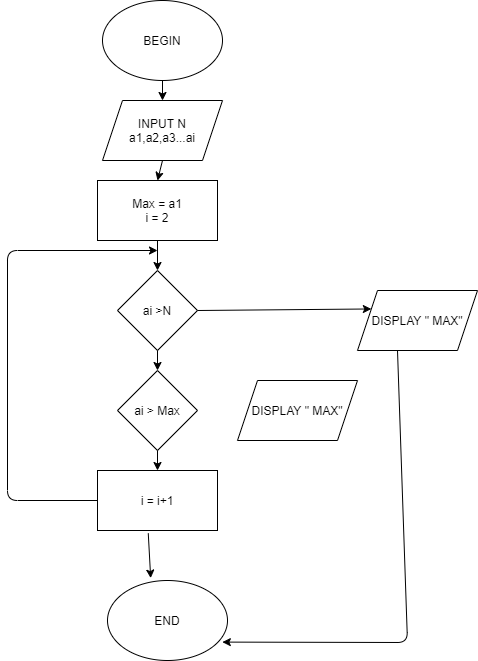

The diagram above was exported from draw.io. Its source (the exported page's mxGraphModel, read from the mxfile embedded in the PNG):
<mxGraphModel dx="1038" dy="523" grid="1" gridSize="10" guides="1" tooltips="1" connect="1" arrows="1" fold="1" page="1" pageScale="1" pageWidth="850" pageHeight="1100" math="0" shadow="0">
  <root>
    <mxCell id="G1KtE6i3-e0A8ea8z2-g-0" />
    <mxCell id="G1KtE6i3-e0A8ea8z2-g-1" parent="G1KtE6i3-e0A8ea8z2-g-0" />
    <mxCell id="G1KtE6i3-e0A8ea8z2-g-3" value="BEGIN" style="ellipse;whiteSpace=wrap;html=1;" vertex="1" parent="G1KtE6i3-e0A8ea8z2-g-1">
      <mxGeometry x="365" width="120" height="80" as="geometry" />
    </mxCell>
    <mxCell id="G1KtE6i3-e0A8ea8z2-g-4" value="Max = a1&lt;br&gt;i = 2" style="rounded=0;whiteSpace=wrap;html=1;" vertex="1" parent="G1KtE6i3-e0A8ea8z2-g-1">
      <mxGeometry x="360" y="180" width="120" height="60" as="geometry" />
    </mxCell>
    <mxCell id="G1KtE6i3-e0A8ea8z2-g-5" value="INPUT N&lt;br&gt;a1,a2,a3...ai" style="shape=parallelogram;perimeter=parallelogramPerimeter;whiteSpace=wrap;html=1;fixedSize=1;" vertex="1" parent="G1KtE6i3-e0A8ea8z2-g-1">
      <mxGeometry x="365" y="100" width="120" height="60" as="geometry" />
    </mxCell>
    <mxCell id="G1KtE6i3-e0A8ea8z2-g-6" value="ai &amp;gt;N" style="rhombus;whiteSpace=wrap;html=1;" vertex="1" parent="G1KtE6i3-e0A8ea8z2-g-1">
      <mxGeometry x="380" y="270" width="80" height="80" as="geometry" />
    </mxCell>
    <mxCell id="G1KtE6i3-e0A8ea8z2-g-8" value="DISPLAY &quot; MAX&quot;" style="shape=parallelogram;perimeter=parallelogramPerimeter;whiteSpace=wrap;html=1;fixedSize=1;" vertex="1" parent="G1KtE6i3-e0A8ea8z2-g-1">
      <mxGeometry x="620" y="290" width="120" height="60" as="geometry" />
    </mxCell>
    <mxCell id="G1KtE6i3-e0A8ea8z2-g-9" value="ai &amp;gt; Max" style="rhombus;whiteSpace=wrap;html=1;" vertex="1" parent="G1KtE6i3-e0A8ea8z2-g-1">
      <mxGeometry x="380" y="370" width="80" height="80" as="geometry" />
    </mxCell>
    <mxCell id="G1KtE6i3-e0A8ea8z2-g-10" value="DISPLAY &quot; MAX&quot;" style="shape=parallelogram;perimeter=parallelogramPerimeter;whiteSpace=wrap;html=1;fixedSize=1;" vertex="1" parent="G1KtE6i3-e0A8ea8z2-g-1">
      <mxGeometry x="500" y="380" width="120" height="60" as="geometry" />
    </mxCell>
    <mxCell id="G1KtE6i3-e0A8ea8z2-g-11" value="i = i+1" style="rounded=0;whiteSpace=wrap;html=1;" vertex="1" parent="G1KtE6i3-e0A8ea8z2-g-1">
      <mxGeometry x="360" y="470" width="120" height="60" as="geometry" />
    </mxCell>
    <mxCell id="G1KtE6i3-e0A8ea8z2-g-14" value="" style="endArrow=classic;html=1;entryX=0.5;entryY=0;entryDx=0;entryDy=0;exitX=0.5;exitY=1;exitDx=0;exitDy=0;" edge="1" parent="G1KtE6i3-e0A8ea8z2-g-1" source="G1KtE6i3-e0A8ea8z2-g-3" target="G1KtE6i3-e0A8ea8z2-g-5">
      <mxGeometry width="50" height="50" relative="1" as="geometry">
        <mxPoint x="410" y="80" as="sourcePoint" />
        <mxPoint x="460" y="30" as="targetPoint" />
      </mxGeometry>
    </mxCell>
    <mxCell id="G1KtE6i3-e0A8ea8z2-g-15" value="" style="endArrow=classic;html=1;entryX=0.5;entryY=0;entryDx=0;entryDy=0;" edge="1" parent="G1KtE6i3-e0A8ea8z2-g-1" target="G1KtE6i3-e0A8ea8z2-g-4">
      <mxGeometry width="50" height="50" relative="1" as="geometry">
        <mxPoint x="425" y="160" as="sourcePoint" />
        <mxPoint x="460" y="110" as="targetPoint" />
      </mxGeometry>
    </mxCell>
    <mxCell id="G1KtE6i3-e0A8ea8z2-g-18" value="" style="endArrow=classic;html=1;" edge="1" parent="G1KtE6i3-e0A8ea8z2-g-1" target="G1KtE6i3-e0A8ea8z2-g-6">
      <mxGeometry width="50" height="50" relative="1" as="geometry">
        <mxPoint x="420" y="240" as="sourcePoint" />
        <mxPoint x="460" y="190" as="targetPoint" />
      </mxGeometry>
    </mxCell>
    <mxCell id="G1KtE6i3-e0A8ea8z2-g-19" value="" style="endArrow=classic;html=1;exitX=1;exitY=0.5;exitDx=0;exitDy=0;entryX=0;entryY=0.25;entryDx=0;entryDy=0;" edge="1" parent="G1KtE6i3-e0A8ea8z2-g-1" source="G1KtE6i3-e0A8ea8z2-g-6" target="G1KtE6i3-e0A8ea8z2-g-8">
      <mxGeometry width="50" height="50" relative="1" as="geometry">
        <mxPoint x="490" y="330" as="sourcePoint" />
        <mxPoint x="540" y="280" as="targetPoint" />
      </mxGeometry>
    </mxCell>
    <mxCell id="G1KtE6i3-e0A8ea8z2-g-20" value="END" style="ellipse;whiteSpace=wrap;html=1;" vertex="1" parent="G1KtE6i3-e0A8ea8z2-g-1">
      <mxGeometry x="370" y="580" width="120" height="80" as="geometry" />
    </mxCell>
    <mxCell id="G1KtE6i3-e0A8ea8z2-g-21" value="" style="endArrow=classic;html=1;entryX=0.957;entryY=0.77;entryDx=0;entryDy=0;entryPerimeter=0;" edge="1" parent="G1KtE6i3-e0A8ea8z2-g-1" target="G1KtE6i3-e0A8ea8z2-g-20">
      <mxGeometry width="50" height="50" relative="1" as="geometry">
        <mxPoint x="660" y="350" as="sourcePoint" />
        <mxPoint x="660" y="720" as="targetPoint" />
        <Array as="points">
          <mxPoint x="670" y="642" />
        </Array>
      </mxGeometry>
    </mxCell>
    <mxCell id="G1KtE6i3-e0A8ea8z2-g-23" value="" style="endArrow=classic;html=1;entryX=0.5;entryY=0;entryDx=0;entryDy=0;" edge="1" parent="G1KtE6i3-e0A8ea8z2-g-1" target="G1KtE6i3-e0A8ea8z2-g-9">
      <mxGeometry width="50" height="50" relative="1" as="geometry">
        <mxPoint x="420" y="350" as="sourcePoint" />
        <mxPoint x="470" y="300" as="targetPoint" />
      </mxGeometry>
    </mxCell>
    <mxCell id="G1KtE6i3-e0A8ea8z2-g-24" value="" style="endArrow=classic;html=1;entryX=0.5;entryY=0;entryDx=0;entryDy=0;exitX=0.5;exitY=1;exitDx=0;exitDy=0;" edge="1" parent="G1KtE6i3-e0A8ea8z2-g-1" source="G1KtE6i3-e0A8ea8z2-g-9" target="G1KtE6i3-e0A8ea8z2-g-11">
      <mxGeometry width="50" height="50" relative="1" as="geometry">
        <mxPoint x="410" y="450" as="sourcePoint" />
        <mxPoint x="460" y="400" as="targetPoint" />
      </mxGeometry>
    </mxCell>
    <mxCell id="G1KtE6i3-e0A8ea8z2-g-25" value="" style="endArrow=classic;html=1;entryX=0.36;entryY=-0.03;entryDx=0;entryDy=0;entryPerimeter=0;exitX=0.423;exitY=1.047;exitDx=0;exitDy=0;exitPerimeter=0;" edge="1" parent="G1KtE6i3-e0A8ea8z2-g-1" source="G1KtE6i3-e0A8ea8z2-g-11" target="G1KtE6i3-e0A8ea8z2-g-20">
      <mxGeometry width="50" height="50" relative="1" as="geometry">
        <mxPoint x="413" y="540" as="sourcePoint" />
        <mxPoint x="460" y="480" as="targetPoint" />
      </mxGeometry>
    </mxCell>
    <mxCell id="G1KtE6i3-e0A8ea8z2-g-26" value="" style="endArrow=classic;html=1;exitX=0;exitY=0.5;exitDx=0;exitDy=0;" edge="1" parent="G1KtE6i3-e0A8ea8z2-g-1" source="G1KtE6i3-e0A8ea8z2-g-11">
      <mxGeometry width="50" height="50" relative="1" as="geometry">
        <mxPoint x="280" y="490" as="sourcePoint" />
        <mxPoint x="420" y="250" as="targetPoint" />
        <Array as="points">
          <mxPoint x="270" y="500" />
          <mxPoint x="270" y="250" />
        </Array>
      </mxGeometry>
    </mxCell>
  </root>
</mxGraphModel>